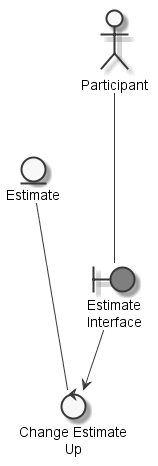

The diagram above was rendered by PlantUML. Its source (embedded in the PNG):
@startuml
	skinparam defaultTextAlignment center
	skinparam monochrome true

	entity "Estimate" as thingestimate
	actor "Participant" as actorparticipant
	boundary "Estimate\nInterface" as thingestimateinterface #grey
	control "Change Estimate\nUp" as controlchangeestimate

	actorparticipant --- thingestimateinterface
	thingestimate --- controlchangeestimate
	thingestimateinterface --> controlchangeestimate

@enduml